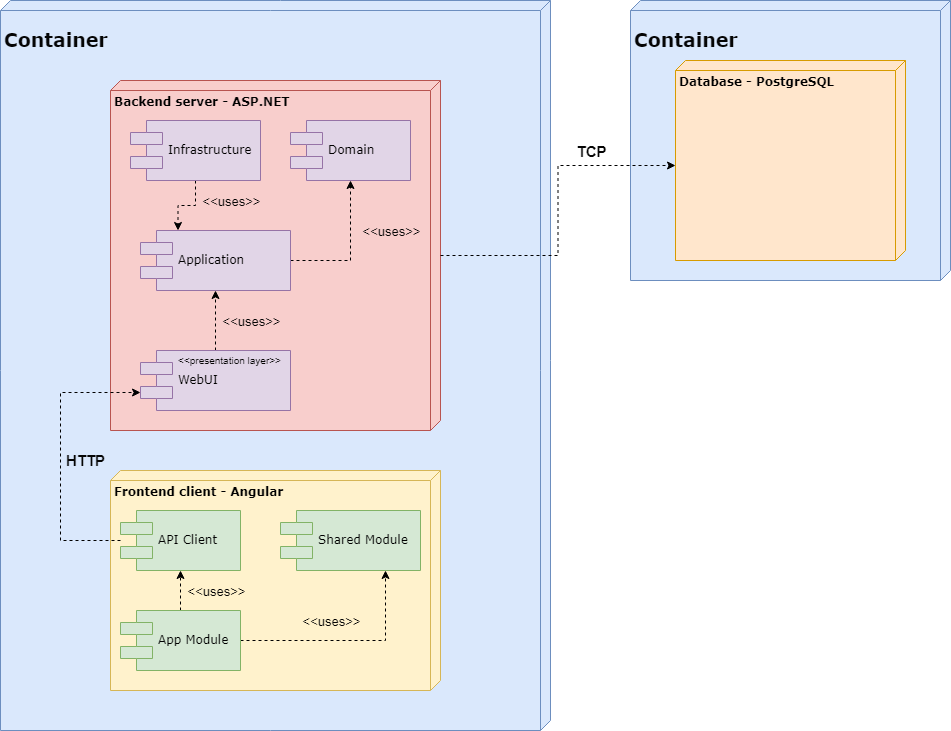

The diagram above was exported from draw.io. Its source (the exported page's mxGraphModel, read from the mxfile embedded in the PNG):
<mxGraphModel dx="1381" dy="764" grid="1" gridSize="10" guides="1" tooltips="1" connect="1" arrows="1" fold="1" page="1" pageScale="1" pageWidth="1100" pageHeight="850" background="none" math="0" shadow="0">
  <root>
    <mxCell id="0" />
    <mxCell id="1" parent="0" />
    <mxCell id="39150e848f15840c-1" value="&lt;h3&gt;&lt;font color=&quot;#050505&quot; style=&quot;font-size: 19px&quot;&gt;Container&lt;/font&gt;&lt;/h3&gt;" style="verticalAlign=top;align=left;spacingTop=8;spacingLeft=2;spacingRight=12;shape=cube;size=10;direction=south;fontStyle=0;html=1;rounded=0;shadow=0;comic=0;labelBackgroundColor=none;strokeWidth=1;fontFamily=Verdana;fontSize=12;fillColor=#dae8fc;strokeColor=#6c8ebf;labelPosition=center;verticalLabelPosition=middle;" parent="1" vertex="1">
      <mxGeometry x="80" y="70" width="550" height="730" as="geometry" />
    </mxCell>
    <mxCell id="W4vTn0pE7cPRiIS_NLfK-3" value="Frontend client - Angular" style="verticalAlign=top;align=left;spacingTop=8;spacingLeft=2;spacingRight=12;shape=cube;size=10;direction=south;fontStyle=1;html=1;rounded=0;shadow=0;comic=0;labelBackgroundColor=none;strokeWidth=1;fontFamily=Verdana;fontSize=12;fillColor=#fff2cc;strokeColor=#d6b656;" vertex="1" parent="1">
      <mxGeometry x="190" y="540" width="330" height="220" as="geometry" />
    </mxCell>
    <mxCell id="W4vTn0pE7cPRiIS_NLfK-4" value="API Client" style="shape=component;align=left;spacingLeft=36;rounded=0;shadow=0;comic=0;labelBackgroundColor=none;strokeWidth=1;fontFamily=Verdana;fontSize=12;html=1;fillColor=#d5e8d4;strokeColor=#82b366;" vertex="1" parent="1">
      <mxGeometry x="200" y="580" width="120" height="60" as="geometry" />
    </mxCell>
    <mxCell id="W4vTn0pE7cPRiIS_NLfK-12" value="Backend server - ASP.NET" style="verticalAlign=top;align=left;spacingTop=8;spacingLeft=2;spacingRight=12;shape=cube;size=10;direction=south;fontStyle=1;html=1;rounded=0;shadow=0;comic=0;labelBackgroundColor=none;strokeWidth=1;fontFamily=Verdana;fontSize=12;fillColor=#f8cecc;strokeColor=#b85450;" vertex="1" parent="1">
      <mxGeometry x="190" y="150" width="330" height="350" as="geometry" />
    </mxCell>
    <mxCell id="39150e848f15840c-5" value="Domain" style="shape=component;align=left;spacingLeft=36;rounded=0;shadow=0;comic=0;labelBackgroundColor=none;strokeWidth=1;fontFamily=Verdana;fontSize=12;html=1;fillColor=#e1d5e7;strokeColor=#9673a6;" parent="1" vertex="1">
      <mxGeometry x="370" y="190" width="120" height="60" as="geometry" />
    </mxCell>
    <mxCell id="W4vTn0pE7cPRiIS_NLfK-14" value="&lt;h3&gt;&lt;font color=&quot;#050505&quot; style=&quot;font-size: 19px&quot;&gt;Container&lt;/font&gt;&lt;/h3&gt;" style="verticalAlign=top;align=left;spacingTop=8;spacingLeft=2;spacingRight=12;shape=cube;size=10;direction=south;fontStyle=0;html=1;rounded=0;shadow=0;comic=0;labelBackgroundColor=none;strokeWidth=1;fontFamily=Verdana;fontSize=12;fillColor=#dae8fc;strokeColor=#6c8ebf;labelPosition=center;verticalLabelPosition=middle;" vertex="1" parent="1">
      <mxGeometry x="710" y="70" width="320" height="280" as="geometry" />
    </mxCell>
    <mxCell id="W4vTn0pE7cPRiIS_NLfK-13" value="&lt;b&gt;Database - PostgreSQL&lt;/b&gt;" style="verticalAlign=top;align=left;spacingTop=8;spacingLeft=2;spacingRight=12;shape=cube;size=10;direction=south;fontStyle=0;html=1;rounded=0;shadow=0;comic=0;labelBackgroundColor=none;strokeWidth=1;fontFamily=Verdana;fontSize=12;fillColor=#ffe6cc;strokeColor=#d79b00;" vertex="1" parent="1">
      <mxGeometry x="755" y="130" width="230" height="200" as="geometry" />
    </mxCell>
    <mxCell id="W4vTn0pE7cPRiIS_NLfK-22" style="edgeStyle=orthogonalEdgeStyle;rounded=0;orthogonalLoop=1;jettySize=auto;html=1;exitX=1;exitY=0.5;exitDx=0;exitDy=0;entryX=0.5;entryY=1;entryDx=0;entryDy=0;dashed=1;fontSize=19;fontColor=#050505;" edge="1" parent="1" source="W4vTn0pE7cPRiIS_NLfK-17" target="39150e848f15840c-5">
      <mxGeometry relative="1" as="geometry">
        <Array as="points">
          <mxPoint x="430" y="330" />
        </Array>
      </mxGeometry>
    </mxCell>
    <mxCell id="W4vTn0pE7cPRiIS_NLfK-23" value="&amp;lt;&amp;lt;uses&amp;gt;&amp;gt;" style="edgeLabel;html=1;align=center;verticalAlign=middle;resizable=0;points=[];fontSize=13;fontColor=#050505;labelBackgroundColor=#F8CECC;" vertex="1" connectable="0" parent="W4vTn0pE7cPRiIS_NLfK-22">
      <mxGeometry x="-0.2588" y="-1" relative="1" as="geometry">
        <mxPoint x="48" y="-31" as="offset" />
      </mxGeometry>
    </mxCell>
    <mxCell id="W4vTn0pE7cPRiIS_NLfK-17" value="Application" style="shape=component;align=left;spacingLeft=36;rounded=0;shadow=0;comic=0;labelBackgroundColor=none;strokeWidth=1;fontFamily=Verdana;fontSize=12;html=1;fillColor=#e1d5e7;strokeColor=#9673a6;" vertex="1" parent="1">
      <mxGeometry x="220" y="300" width="150" height="60" as="geometry" />
    </mxCell>
    <mxCell id="W4vTn0pE7cPRiIS_NLfK-21" style="edgeStyle=orthogonalEdgeStyle;rounded=0;orthogonalLoop=1;jettySize=auto;html=1;exitX=0.5;exitY=1;exitDx=0;exitDy=0;entryX=0.25;entryY=0;entryDx=0;entryDy=0;dashed=1;fontSize=19;fontColor=#050505;" edge="1" parent="1" source="W4vTn0pE7cPRiIS_NLfK-18" target="W4vTn0pE7cPRiIS_NLfK-17">
      <mxGeometry relative="1" as="geometry" />
    </mxCell>
    <mxCell id="W4vTn0pE7cPRiIS_NLfK-18" value="Infrastructure&lt;br&gt;" style="shape=component;align=left;spacingLeft=36;rounded=0;shadow=0;comic=0;labelBackgroundColor=none;strokeWidth=1;fontFamily=Verdana;fontSize=12;html=1;fillColor=#e1d5e7;strokeColor=#9673a6;" vertex="1" parent="1">
      <mxGeometry x="210" y="190" width="130" height="60" as="geometry" />
    </mxCell>
    <mxCell id="W4vTn0pE7cPRiIS_NLfK-20" style="edgeStyle=orthogonalEdgeStyle;rounded=0;orthogonalLoop=1;jettySize=auto;html=1;entryX=0.5;entryY=1;entryDx=0;entryDy=0;fontSize=19;fontColor=#050505;dashed=1;" edge="1" parent="1" source="W4vTn0pE7cPRiIS_NLfK-19" target="W4vTn0pE7cPRiIS_NLfK-17">
      <mxGeometry relative="1" as="geometry" />
    </mxCell>
    <mxCell id="W4vTn0pE7cPRiIS_NLfK-19" value="WebUI" style="shape=component;align=left;spacingLeft=36;rounded=0;shadow=0;comic=0;labelBackgroundColor=none;strokeWidth=1;fontFamily=Verdana;fontSize=12;html=1;fillColor=#e1d5e7;strokeColor=#9673a6;" vertex="1" parent="1">
      <mxGeometry x="220" y="420" width="150" height="60" as="geometry" />
    </mxCell>
    <mxCell id="W4vTn0pE7cPRiIS_NLfK-24" value="&amp;lt;&amp;lt;uses&amp;gt;&amp;gt;" style="edgeLabel;html=1;align=center;verticalAlign=middle;resizable=0;points=[];fontSize=13;fontColor=#050505;labelBackgroundColor=#F8CECC;" vertex="1" connectable="0" parent="1">
      <mxGeometry x="310" y="270" as="geometry" />
    </mxCell>
    <mxCell id="W4vTn0pE7cPRiIS_NLfK-26" value="&amp;lt;&amp;lt;uses&amp;gt;&amp;gt;" style="edgeLabel;html=1;align=center;verticalAlign=middle;resizable=0;points=[];fontSize=13;fontColor=#050505;labelBackgroundColor=#F8CECC;" vertex="1" connectable="0" parent="1">
      <mxGeometry x="330" y="390" as="geometry" />
    </mxCell>
    <mxCell id="W4vTn0pE7cPRiIS_NLfK-27" value="&amp;lt;&amp;lt;presentation layer&amp;gt;&amp;gt;" style="edgeLabel;html=1;align=center;verticalAlign=middle;resizable=0;points=[];fontSize=10;fontColor=#050505;labelBackgroundColor=#E1D5E7;" vertex="1" connectable="0" parent="1">
      <mxGeometry x="340" y="435" as="geometry">
        <mxPoint x="-32" y="-6" as="offset" />
      </mxGeometry>
    </mxCell>
    <mxCell id="W4vTn0pE7cPRiIS_NLfK-28" style="edgeStyle=orthogonalEdgeStyle;rounded=0;orthogonalLoop=1;jettySize=auto;html=1;entryX=0;entryY=0;entryDx=105;entryDy=230;entryPerimeter=0;dashed=1;fontSize=10;fontColor=#050505;" edge="1" parent="1" source="W4vTn0pE7cPRiIS_NLfK-12" target="W4vTn0pE7cPRiIS_NLfK-13">
      <mxGeometry relative="1" as="geometry" />
    </mxCell>
    <mxCell id="W4vTn0pE7cPRiIS_NLfK-29" value="&lt;font size=&quot;1&quot;&gt;&lt;b style=&quot;font-size: 15px&quot;&gt;TCP&lt;/b&gt;&lt;/font&gt;" style="edgeLabel;html=1;align=center;verticalAlign=middle;resizable=0;points=[];fontSize=12;fontColor=#050505;" vertex="1" connectable="0" parent="W4vTn0pE7cPRiIS_NLfK-28">
      <mxGeometry x="0.5446" y="2" relative="1" as="geometry">
        <mxPoint x="-11" y="-13" as="offset" />
      </mxGeometry>
    </mxCell>
    <mxCell id="W4vTn0pE7cPRiIS_NLfK-30" value="Shared Module" style="shape=component;align=left;spacingLeft=36;rounded=0;shadow=0;comic=0;labelBackgroundColor=none;strokeWidth=1;fontFamily=Verdana;fontSize=12;html=1;fillColor=#d5e8d4;strokeColor=#82b366;" vertex="1" parent="1">
      <mxGeometry x="360" y="580" width="140" height="60" as="geometry" />
    </mxCell>
    <mxCell id="W4vTn0pE7cPRiIS_NLfK-34" style="edgeStyle=orthogonalEdgeStyle;rounded=0;orthogonalLoop=1;jettySize=auto;html=1;entryX=0.75;entryY=1;entryDx=0;entryDy=0;dashed=1;fontSize=15;fontColor=#050505;" edge="1" parent="1" source="W4vTn0pE7cPRiIS_NLfK-31" target="W4vTn0pE7cPRiIS_NLfK-30">
      <mxGeometry relative="1" as="geometry" />
    </mxCell>
    <mxCell id="W4vTn0pE7cPRiIS_NLfK-36" style="edgeStyle=orthogonalEdgeStyle;rounded=0;orthogonalLoop=1;jettySize=auto;html=1;exitX=0.5;exitY=0;exitDx=0;exitDy=0;entryX=0.5;entryY=1;entryDx=0;entryDy=0;dashed=1;fontSize=13;fontColor=#050505;" edge="1" parent="1" source="W4vTn0pE7cPRiIS_NLfK-31" target="W4vTn0pE7cPRiIS_NLfK-4">
      <mxGeometry relative="1" as="geometry" />
    </mxCell>
    <mxCell id="W4vTn0pE7cPRiIS_NLfK-31" value="App Module" style="shape=component;align=left;spacingLeft=36;rounded=0;shadow=0;comic=0;labelBackgroundColor=none;strokeWidth=1;fontFamily=Verdana;fontSize=12;html=1;fillColor=#d5e8d4;strokeColor=#82b366;" vertex="1" parent="1">
      <mxGeometry x="200" y="680" width="120" height="60" as="geometry" />
    </mxCell>
    <mxCell id="W4vTn0pE7cPRiIS_NLfK-33" value="&lt;b style=&quot;&quot;&gt;HTTP&lt;/b&gt;" style="text;html=1;resizable=0;autosize=1;align=center;verticalAlign=middle;points=[];fillColor=none;strokeColor=none;rounded=0;labelBackgroundColor=#DAE8FC;fontSize=15;fontColor=#050505;" vertex="1" parent="1">
      <mxGeometry x="140" y="520" width="50" height="20" as="geometry" />
    </mxCell>
    <mxCell id="W4vTn0pE7cPRiIS_NLfK-35" value="&amp;lt;&amp;lt;uses&amp;gt;&amp;gt;" style="edgeLabel;html=1;align=center;verticalAlign=middle;resizable=0;points=[];fontSize=13;fontColor=#050505;labelBackgroundColor=#FFF2CC;" vertex="1" connectable="0" parent="1">
      <mxGeometry x="410" y="690" as="geometry" />
    </mxCell>
    <mxCell id="W4vTn0pE7cPRiIS_NLfK-37" value="&amp;lt;&amp;lt;uses&amp;gt;&amp;gt;" style="edgeLabel;html=1;align=center;verticalAlign=middle;resizable=0;points=[];fontSize=13;fontColor=#050505;labelBackgroundColor=#FFF2CC;" vertex="1" connectable="0" parent="1">
      <mxGeometry x="295" y="660" as="geometry" />
    </mxCell>
    <mxCell id="W4vTn0pE7cPRiIS_NLfK-39" style="edgeStyle=orthogonalEdgeStyle;rounded=0;orthogonalLoop=1;jettySize=auto;html=1;entryX=0;entryY=0.7;entryDx=0;entryDy=0;dashed=1;fontSize=13;fontColor=#050505;" edge="1" parent="1" source="W4vTn0pE7cPRiIS_NLfK-4" target="W4vTn0pE7cPRiIS_NLfK-19">
      <mxGeometry relative="1" as="geometry">
        <Array as="points">
          <mxPoint x="140" y="610" />
          <mxPoint x="140" y="462" />
        </Array>
      </mxGeometry>
    </mxCell>
  </root>
</mxGraphModel>